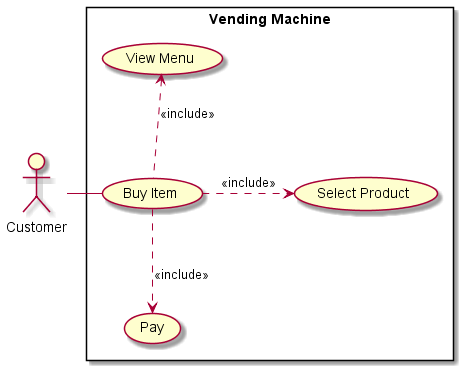

The diagram above was rendered by PlantUML. Its source (embedded in the PNG):
@startuml Vending Machine Use Case Diagram

:Customer:

rectangle "Vending Machine" {
  :Customer: -right- (Buy Item)
  (Buy Item) .up.> (View Menu) : <<include>>
  (Buy Item) .right.> (Select Product) : <<include>>
  (Buy Item) .down.> (Pay) : <<include>>
}

@enduml